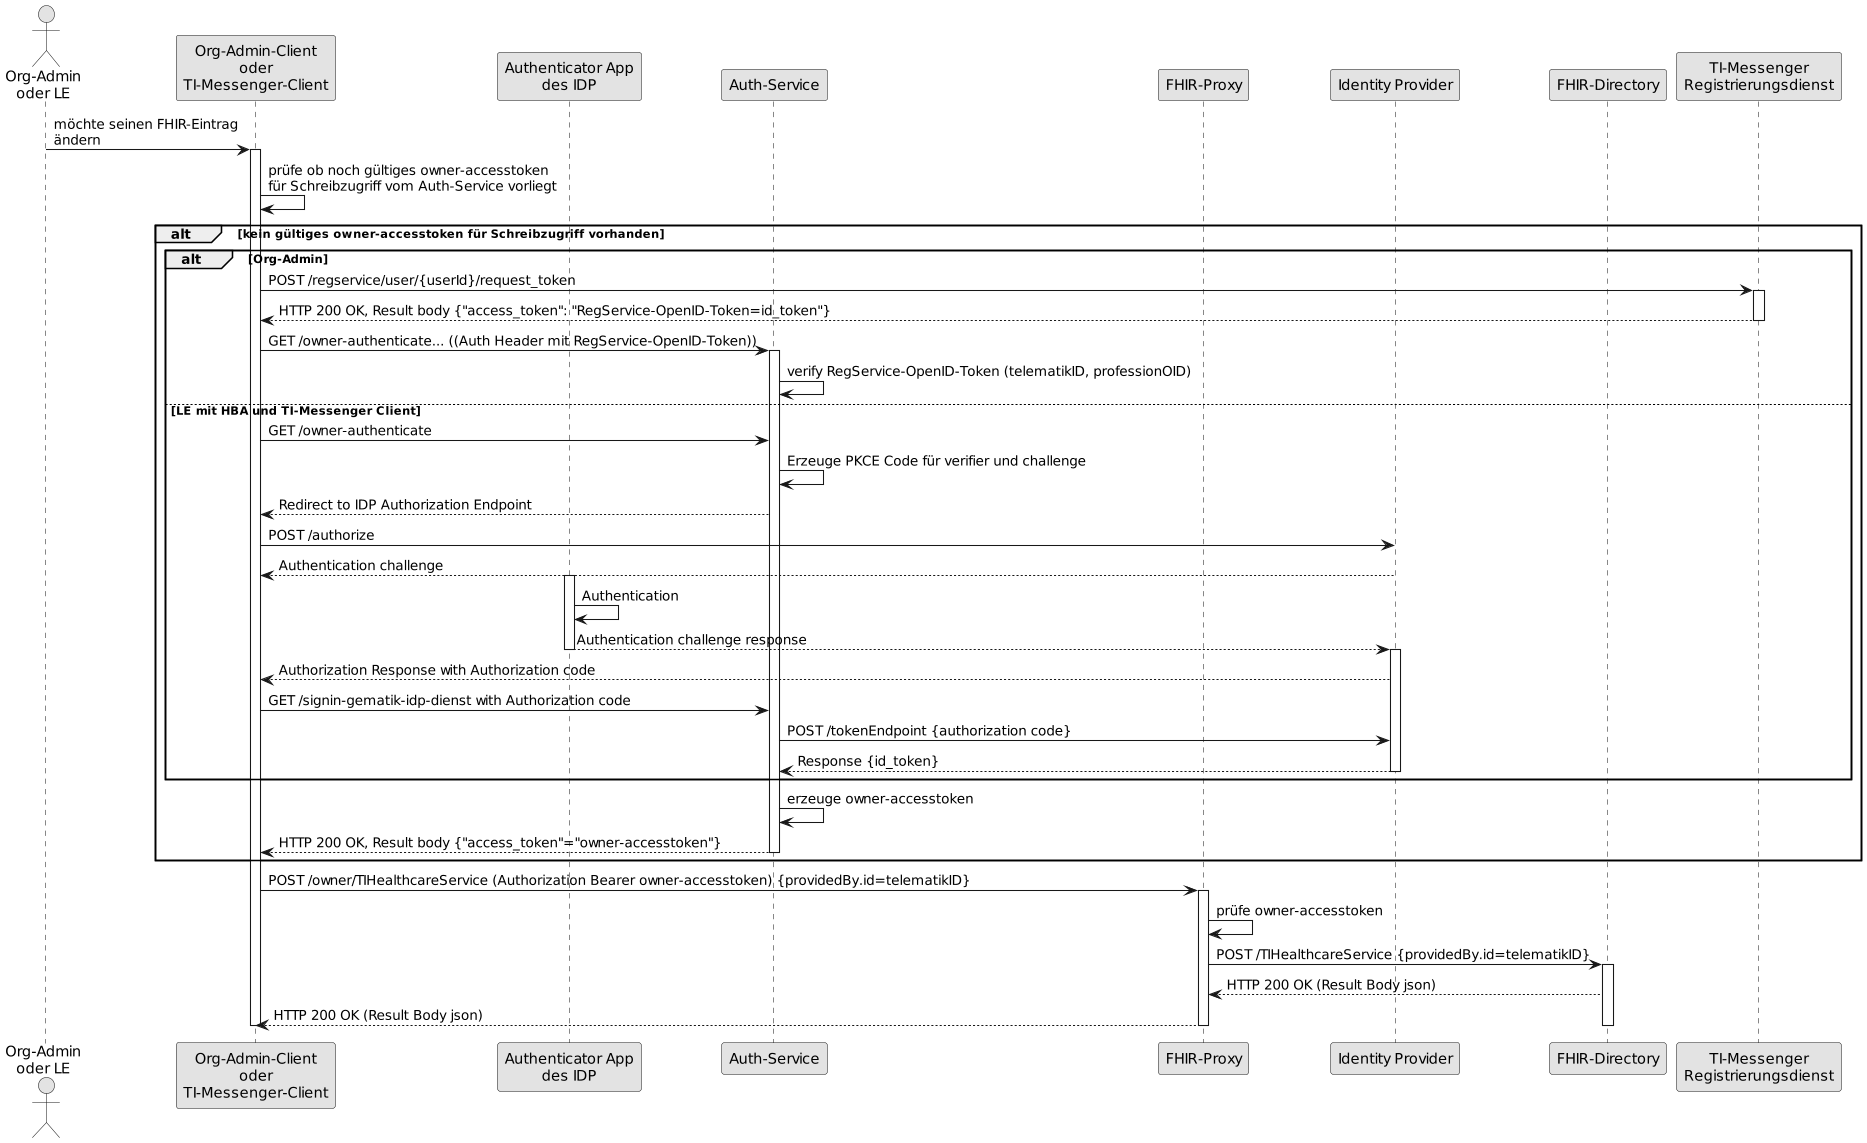

The diagram above was rendered by PlantUML. Its source (embedded in the PNG):
@startuml FHIR-Directory, Sequenzdiagram Änderung von eigenen -Einträgen
skinparam dpi 100
skinparam WrapWidth 200
skinparam monochrome true

'title "FHIR-Directory, Sequenzdiagram Änderung von eigenen Einträgen'
actor o as "Org-Admin\noder LE"
participant cl as "Org-Admin-Client\noder\nTI-Messenger-Client"
participant aa as "Authenticator App\ndes IDP"
participant au as "Auth-Service"
participant fp as "FHIR-Proxy"
participant idp as "Identity Provider"
participant fd as "FHIR-Directory"
participant rd as "TI-Messenger\nRegistrierungsdienst"
o -> cl: möchte seinen FHIR-Eintrag\nändern
activate cl
cl -> cl: prüfe ob noch gültiges owner-accesstoken\nfür Schreibzugriff vom Auth-Service vorliegt
alt kein gültiges owner-accesstoken für Schreibzugriff vorhanden
alt Org-Admin
cl -> rd: POST /regservice/user/{userId}/request_token
activate rd
rd --> cl: HTTP 200 OK, Result body {"access_token": "RegService-OpenID-Token=id_token"}
deactivate rd
cl -> au: GET /owner-authenticate... ((Auth Header mit RegService-OpenID-Token))
activate au
au -> au: verify RegService-OpenID-Token (telematikID, professionOID)
else LE mit HBA und TI-Messenger Client
cl -> au: GET /owner-authenticate
au -> au: Erzeuge PKCE Code für verifier und challenge
au --> cl: Redirect to IDP Authorization Endpoint
cl -> idp: POST /authorize
idp --> cl: Authentication challenge
activate aa
aa -> aa: Authentication
aa --> idp: Authentication challenge response
deactivate aa
activate idp
idp --> cl: Authorization Response with Authorization code
cl -> au: GET /signin-gematik-idp-dienst with Authorization code
au -> idp: POST /tokenEndpoint {authorization code}
idp --> au: Response {id_token}

deactivate idp
end
au -> au: erzeuge owner-accesstoken
au --> cl: HTTP 200 OK, Result body {"access_token"="owner-accesstoken"}
deactivate au
end
cl -> fp: POST /owner/TIHealthcareService (Authorization Bearer owner-accesstoken) {providedBy.id=telematikID}
activate fp
fp -> fp: prüfe owner-accesstoken
fp -> fd: POST /TIHealthcareService {providedBy.id=telematikID}
activate fd
fd --> fp: HTTP 200 OK (Result Body json)
fp --> cl: HTTP 200 OK (Result Body json)
deactivate fd
deactivate fp
deactivate cl
@enduml